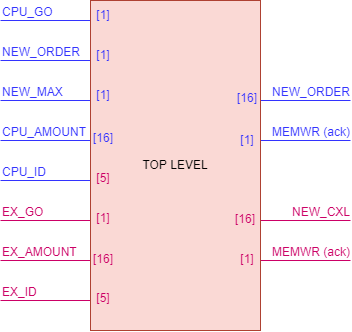

The diagram above was exported from draw.io. Its source (the exported page's mxGraphModel, read from the mxfile embedded in the PNG):
<mxGraphModel dx="741" dy="401" grid="1" gridSize="10" guides="1" tooltips="1" connect="1" arrows="1" fold="1" page="1" pageScale="1" pageWidth="827" pageHeight="1169" math="0" shadow="0">
  <root>
    <mxCell id="0" />
    <mxCell id="1" parent="0" />
    <mxCell id="2" value="" style="endArrow=none;html=1;rounded=0;strokeColor=#3333FF;fontColor=#3333FF;" edge="1" parent="1">
      <mxGeometry relative="1" as="geometry">
        <mxPoint x="260" y="280" as="sourcePoint" />
        <mxPoint x="350" y="280" as="targetPoint" />
      </mxGeometry>
    </mxCell>
    <mxCell id="3" value="CPU_GO" style="resizable=0;html=1;align=left;verticalAlign=bottom;strokeColor=#3333FF;fontColor=#3333FF;" connectable="0" vertex="1" parent="2">
      <mxGeometry x="-1" relative="1" as="geometry" />
    </mxCell>
    <mxCell id="4" value="" style="endArrow=none;html=1;rounded=0;strokeColor=#3333FF;fontColor=#3333FF;" edge="1" parent="1">
      <mxGeometry relative="1" as="geometry">
        <mxPoint x="259.9999999999999" y="320" as="sourcePoint" />
        <mxPoint x="350" y="320" as="targetPoint" />
      </mxGeometry>
    </mxCell>
    <mxCell id="5" value="NEW_ORDER" style="resizable=0;html=1;align=left;verticalAlign=bottom;strokeColor=#3333FF;fontColor=#3333FF;" connectable="0" vertex="1" parent="4">
      <mxGeometry x="-1" relative="1" as="geometry" />
    </mxCell>
    <mxCell id="6" value="" style="resizable=0;html=1;align=right;verticalAlign=bottom;strokeColor=#3333FF;fontColor=#3333FF;" connectable="0" vertex="1" parent="4">
      <mxGeometry x="1" relative="1" as="geometry" />
    </mxCell>
    <mxCell id="7" value="" style="endArrow=none;html=1;rounded=0;strokeColor=#3333FF;fontColor=#3333FF;" edge="1" parent="1">
      <mxGeometry relative="1" as="geometry">
        <mxPoint x="259.9999999999999" y="360" as="sourcePoint" />
        <mxPoint x="350" y="360" as="targetPoint" />
      </mxGeometry>
    </mxCell>
    <mxCell id="8" value="NEW_MAX" style="resizable=0;html=1;align=left;verticalAlign=bottom;strokeColor=#3333FF;fontColor=#3333FF;" connectable="0" vertex="1" parent="7">
      <mxGeometry x="-1" relative="1" as="geometry" />
    </mxCell>
    <mxCell id="9" value="" style="resizable=0;html=1;align=right;verticalAlign=bottom;strokeColor=#3333FF;fontColor=#3333FF;" connectable="0" vertex="1" parent="7">
      <mxGeometry x="1" relative="1" as="geometry" />
    </mxCell>
    <mxCell id="10" value="" style="endArrow=none;html=1;rounded=0;strokeColor=#3333FF;fontColor=#3333FF;" edge="1" parent="1">
      <mxGeometry relative="1" as="geometry">
        <mxPoint x="259.9999999999999" y="400" as="sourcePoint" />
        <mxPoint x="350" y="400" as="targetPoint" />
      </mxGeometry>
    </mxCell>
    <mxCell id="11" value="CPU_AMOUNT" style="resizable=0;html=1;align=left;verticalAlign=bottom;strokeColor=#3333FF;fontColor=#3333FF;" connectable="0" vertex="1" parent="10">
      <mxGeometry x="-1" relative="1" as="geometry" />
    </mxCell>
    <mxCell id="12" value="" style="resizable=0;html=1;align=right;verticalAlign=bottom;strokeColor=#3333FF;fontColor=#3333FF;" connectable="0" vertex="1" parent="10">
      <mxGeometry x="1" relative="1" as="geometry" />
    </mxCell>
    <mxCell id="13" value="" style="endArrow=none;html=1;rounded=0;strokeColor=#3333FF;fontColor=#3333FF;" edge="1" parent="1">
      <mxGeometry relative="1" as="geometry">
        <mxPoint x="259.9999999999999" y="440" as="sourcePoint" />
        <mxPoint x="350" y="440" as="targetPoint" />
      </mxGeometry>
    </mxCell>
    <mxCell id="14" value="CPU_ID" style="resizable=0;html=1;align=left;verticalAlign=bottom;strokeColor=#3333FF;fontColor=#3333FF;" connectable="0" vertex="1" parent="13">
      <mxGeometry x="-1" relative="1" as="geometry" />
    </mxCell>
    <mxCell id="15" value="" style="resizable=0;html=1;align=right;verticalAlign=bottom;strokeColor=#3333FF;fontColor=#3333FF;" connectable="0" vertex="1" parent="13">
      <mxGeometry x="1" relative="1" as="geometry" />
    </mxCell>
    <mxCell id="16" value="" style="endArrow=none;html=1;rounded=0;strokeColor=#CC0066;fontColor=#CC0066;" edge="1" parent="1">
      <mxGeometry relative="1" as="geometry">
        <mxPoint x="259.9999999999999" y="480" as="sourcePoint" />
        <mxPoint x="350" y="480" as="targetPoint" />
      </mxGeometry>
    </mxCell>
    <mxCell id="17" value="EX_GO" style="resizable=0;html=1;align=left;verticalAlign=bottom;strokeColor=#CC0066;fontColor=#CC0066;" connectable="0" vertex="1" parent="16">
      <mxGeometry x="-1" relative="1" as="geometry" />
    </mxCell>
    <mxCell id="18" value="" style="resizable=0;html=1;align=right;verticalAlign=bottom;strokeColor=#CC0066;fontColor=#CC0066;" connectable="0" vertex="1" parent="16">
      <mxGeometry x="1" relative="1" as="geometry" />
    </mxCell>
    <mxCell id="19" value="" style="endArrow=none;html=1;rounded=0;strokeColor=#CC0066;fontColor=#CC0066;" edge="1" parent="1">
      <mxGeometry relative="1" as="geometry">
        <mxPoint x="259.9999999999999" y="520" as="sourcePoint" />
        <mxPoint x="350" y="520" as="targetPoint" />
      </mxGeometry>
    </mxCell>
    <mxCell id="20" value="EX_AMOUNT" style="resizable=0;html=1;align=left;verticalAlign=bottom;strokeColor=#CC0066;fontColor=#CC0066;" connectable="0" vertex="1" parent="19">
      <mxGeometry x="-1" relative="1" as="geometry" />
    </mxCell>
    <mxCell id="21" value="" style="resizable=0;html=1;align=right;verticalAlign=bottom;strokeColor=#CC0066;fontColor=#CC0066;" connectable="0" vertex="1" parent="19">
      <mxGeometry x="1" relative="1" as="geometry" />
    </mxCell>
    <mxCell id="22" value="" style="endArrow=none;html=1;rounded=0;strokeColor=#CC0066;fontColor=#CC0066;" edge="1" parent="1">
      <mxGeometry relative="1" as="geometry">
        <mxPoint x="259.9999999999999" y="560" as="sourcePoint" />
        <mxPoint x="350" y="560" as="targetPoint" />
      </mxGeometry>
    </mxCell>
    <mxCell id="23" value="EX_ID" style="resizable=0;html=1;align=left;verticalAlign=bottom;strokeColor=#CC0066;fontColor=#CC0066;" connectable="0" vertex="1" parent="22">
      <mxGeometry x="-1" relative="1" as="geometry" />
    </mxCell>
    <mxCell id="24" value="" style="resizable=0;html=1;align=right;verticalAlign=bottom;strokeColor=#CC0066;fontColor=#CC0066;" connectable="0" vertex="1" parent="22">
      <mxGeometry x="1" relative="1" as="geometry" />
    </mxCell>
    <mxCell id="25" value="" style="endArrow=none;html=1;rounded=0;strokeColor=#3333FF;" edge="1" parent="1">
      <mxGeometry relative="1" as="geometry">
        <mxPoint x="520" y="360" as="sourcePoint" />
        <mxPoint x="610" y="360" as="targetPoint" />
      </mxGeometry>
    </mxCell>
    <mxCell id="26" value="" style="resizable=0;html=1;align=left;verticalAlign=bottom;strokeColor=#3333FF;" connectable="0" vertex="1" parent="25">
      <mxGeometry x="-1" relative="1" as="geometry" />
    </mxCell>
    <mxCell id="27" value="NEW_ORDER" style="resizable=0;html=1;align=right;verticalAlign=bottom;fontColor=#3333FF;strokeColor=#3333FF;fillColor=#3333FF;shadow=0;" connectable="0" vertex="1" parent="25">
      <mxGeometry x="1" relative="1" as="geometry" />
    </mxCell>
    <mxCell id="28" value="" style="endArrow=none;html=1;rounded=0;strokeColor=#3333FF;" edge="1" parent="1">
      <mxGeometry relative="1" as="geometry">
        <mxPoint x="520" y="400" as="sourcePoint" />
        <mxPoint x="610" y="400" as="targetPoint" />
      </mxGeometry>
    </mxCell>
    <mxCell id="29" value="" style="resizable=0;html=1;align=left;verticalAlign=bottom;strokeColor=#3333FF;" connectable="0" vertex="1" parent="28">
      <mxGeometry x="-1" relative="1" as="geometry" />
    </mxCell>
    <mxCell id="30" value="MEMWR (ack)" style="resizable=0;html=1;align=right;verticalAlign=bottom;fontColor=#3333FF;strokeColor=#3333FF;fillColor=#3333FF;shadow=0;" connectable="0" vertex="1" parent="28">
      <mxGeometry x="1" relative="1" as="geometry" />
    </mxCell>
    <mxCell id="31" value="" style="endArrow=none;html=1;rounded=0;strokeColor=#CC0066;fontColor=#CC0066;" edge="1" parent="1">
      <mxGeometry relative="1" as="geometry">
        <mxPoint x="520" y="480" as="sourcePoint" />
        <mxPoint x="610" y="480" as="targetPoint" />
      </mxGeometry>
    </mxCell>
    <mxCell id="32" value="" style="resizable=0;html=1;align=left;verticalAlign=bottom;strokeColor=#CC0066;fontColor=#CC0066;" connectable="0" vertex="1" parent="31">
      <mxGeometry x="-1" relative="1" as="geometry" />
    </mxCell>
    <mxCell id="33" value="NEW_CXL" style="resizable=0;html=1;align=right;verticalAlign=bottom;strokeColor=#CC0066;fontColor=#CC0066;" connectable="0" vertex="1" parent="31">
      <mxGeometry x="1" relative="1" as="geometry" />
    </mxCell>
    <mxCell id="34" value="" style="endArrow=none;html=1;rounded=0;strokeColor=#CC0066;fontColor=#CC0066;" edge="1" parent="1">
      <mxGeometry relative="1" as="geometry">
        <mxPoint x="520" y="520" as="sourcePoint" />
        <mxPoint x="610" y="520" as="targetPoint" />
      </mxGeometry>
    </mxCell>
    <mxCell id="35" value="" style="resizable=0;html=1;align=left;verticalAlign=bottom;strokeColor=#CC0066;fontColor=#CC0066;" connectable="0" vertex="1" parent="34">
      <mxGeometry x="-1" relative="1" as="geometry" />
    </mxCell>
    <mxCell id="36" value="MEMWR (ack)" style="resizable=0;html=1;align=right;verticalAlign=bottom;strokeColor=#CC0066;fontColor=#CC0066;" connectable="0" vertex="1" parent="34">
      <mxGeometry x="1" relative="1" as="geometry" />
    </mxCell>
    <mxCell id="37" value="TOP LEVEL" style="rounded=0;whiteSpace=wrap;html=1;shadow=0;strokeColor=#ae4132;fillColor=#fad9d5;" vertex="1" parent="1">
      <mxGeometry x="350" y="260" width="170" height="330" as="geometry" />
    </mxCell>
    <mxCell id="38" value="[1]" style="text;html=1;strokeColor=none;fillColor=none;align=center;verticalAlign=middle;whiteSpace=wrap;rounded=0;shadow=0;fontColor=#CC0066;" vertex="1" parent="1">
      <mxGeometry x="333" y="463" width="60" height="30" as="geometry" />
    </mxCell>
    <mxCell id="39" value="[1]" style="text;html=1;strokeColor=none;fillColor=none;align=center;verticalAlign=middle;whiteSpace=wrap;rounded=0;shadow=0;fontColor=#CC0066;" vertex="1" parent="1">
      <mxGeometry x="477" y="504" width="60" height="30" as="geometry" />
    </mxCell>
    <mxCell id="40" value="[16]" style="text;html=1;strokeColor=none;fillColor=none;align=center;verticalAlign=middle;whiteSpace=wrap;rounded=0;shadow=0;fontColor=#CC0066;" vertex="1" parent="1">
      <mxGeometry x="475" y="464" width="60" height="30" as="geometry" />
    </mxCell>
    <mxCell id="41" value="[1]" style="text;html=1;strokeColor=none;fillColor=none;align=center;verticalAlign=middle;whiteSpace=wrap;rounded=0;shadow=0;fontColor=#3333FF;" vertex="1" parent="1">
      <mxGeometry x="477" y="385" width="60" height="30" as="geometry" />
    </mxCell>
    <mxCell id="42" value="[1]" style="text;html=1;strokeColor=none;fillColor=none;align=center;verticalAlign=middle;whiteSpace=wrap;rounded=0;shadow=0;fontColor=#3333FF;" vertex="1" parent="1">
      <mxGeometry x="333" y="260" width="60" height="30" as="geometry" />
    </mxCell>
    <mxCell id="43" value="[1]" style="text;html=1;strokeColor=none;fillColor=none;align=center;verticalAlign=middle;whiteSpace=wrap;rounded=0;shadow=0;fontColor=#3333FF;" vertex="1" parent="1">
      <mxGeometry x="333" y="300" width="60" height="30" as="geometry" />
    </mxCell>
    <mxCell id="44" value="[1]" style="text;html=1;strokeColor=none;fillColor=none;align=center;verticalAlign=middle;whiteSpace=wrap;rounded=0;shadow=0;fontColor=#3333FF;" vertex="1" parent="1">
      <mxGeometry x="333" y="340" width="60" height="30" as="geometry" />
    </mxCell>
    <mxCell id="45" value="[16]" style="text;html=1;strokeColor=none;fillColor=none;align=center;verticalAlign=middle;whiteSpace=wrap;rounded=0;shadow=0;fontColor=#3333FF;" vertex="1" parent="1">
      <mxGeometry x="477" y="343" width="60" height="30" as="geometry" />
    </mxCell>
    <mxCell id="46" value="[16]" style="text;html=1;strokeColor=none;fillColor=none;align=center;verticalAlign=middle;whiteSpace=wrap;rounded=0;shadow=0;fontColor=#CC0066;" vertex="1" parent="1">
      <mxGeometry x="333" y="504" width="60" height="30" as="geometry" />
    </mxCell>
    <mxCell id="47" value="[16]" style="text;html=1;strokeColor=none;fillColor=none;align=center;verticalAlign=middle;whiteSpace=wrap;rounded=0;shadow=0;fontColor=#3333FF;" vertex="1" parent="1">
      <mxGeometry x="333" y="383" width="60" height="30" as="geometry" />
    </mxCell>
    <mxCell id="48" value="[5]" style="text;html=1;strokeColor=none;fillColor=none;align=center;verticalAlign=middle;whiteSpace=wrap;rounded=0;shadow=0;fontColor=#CC0066;" vertex="1" parent="1">
      <mxGeometry x="333" y="423" width="60" height="30" as="geometry" />
    </mxCell>
    <mxCell id="49" value="[5]" style="text;html=1;strokeColor=none;fillColor=none;align=center;verticalAlign=middle;whiteSpace=wrap;rounded=0;shadow=0;fontColor=#CC0066;" vertex="1" parent="1">
      <mxGeometry x="333" y="543" width="60" height="30" as="geometry" />
    </mxCell>
  </root>
</mxGraphModel>